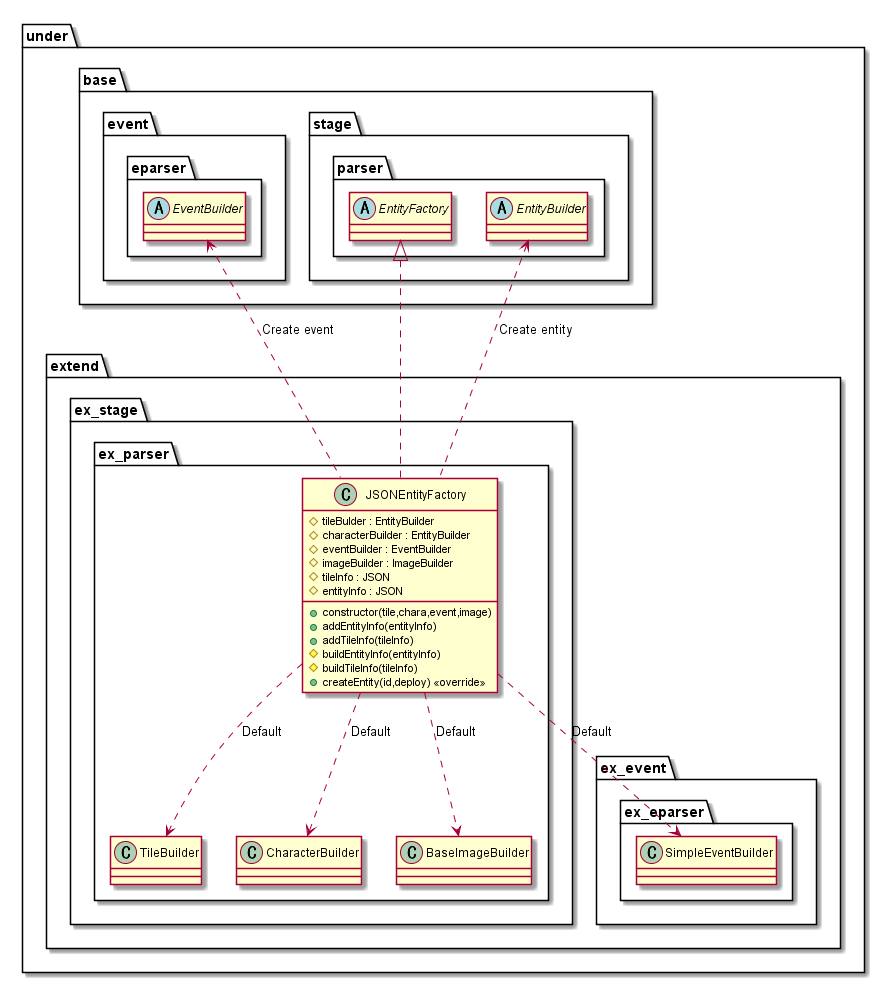

The diagram above was rendered by PlantUML. Its source (embedded in the PNG):
@startuml ParserFactory

package under {
    package extend {
        package ex_stage {
            package ex_parser {
                class JSONEntityFactory {
                    +constructor(tile,chara,event,image)
                    #tileBulder : EntityBuilder
                    #characterBuilder : EntityBuilder
                    #eventBuilder : EventBuilder
                    #imageBuilder : ImageBuilder
                    #tileInfo : JSON
                    #entityInfo : JSON
                    +addEntityInfo(entityInfo)
                    +addTileInfo(tileInfo)
                    #buildEntityInfo(entityInfo)
                    #buildTileInfo(tileInfo)
                    +createEntity(id,deploy) <<override>>
                }
            }
        }
    }
}

package under {
    package base {
        package event {
            package eparser {
                abstract EventBuilder
            }
        }
        package stage {
            package parser {
                abstract EntityFactory
                abstract EntityBuilder
            }
        }
    }
    package extend {
        package ex_event {
            package ex_eparser {
                class SimpleEventBuilder
            }
        }
        package ex_stage {
            package ex_parser {
                class TileBuilder
                class CharacterBuilder
                class BaseImageBuilder
            }
        }
    }
}

EntityBuilder <.. JSONEntityFactory : Create entity
EventBuilder <.. JSONEntityFactory : Create event

JSONEntityFactory ..> TileBuilder : Default
JSONEntityFactory ..> CharacterBuilder : Default
JSONEntityFactory ..> SimpleEventBuilder : Default
JSONEntityFactory ..> BaseImageBuilder : Default

EntityFactory <|.. JSONEntityFactory

@enduml